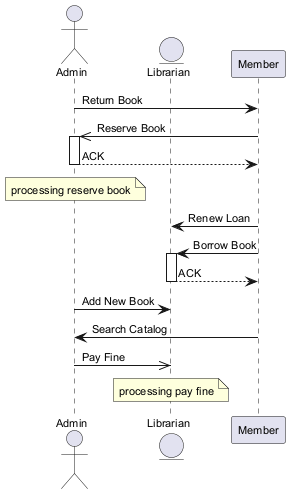

The diagram above was rendered by PlantUML. Its source (embedded in the PNG):
@startuml
skinparam backgroundColor #FFFFFF
skinparam classBackgroundColor #F3E5F5
skinparam classBorderColor #6A1B9A
skinparam defaultFontSize 11
actor "Admin" as A
entity "Librarian" as L
participant "Member" as M
A -> M : Return Book
M ->> A : Reserve Book
activate A
A --> M : ACK
deactivate A
note over A : processing reserve book
M -> L : Renew Loan
M -> L : Borrow Book
activate L
L --> M : ACK
deactivate L
A -> L : Add New Book
M -> A : Search Catalog
A ->> L : Pay Fine
note over L : processing pay fine
@enduml